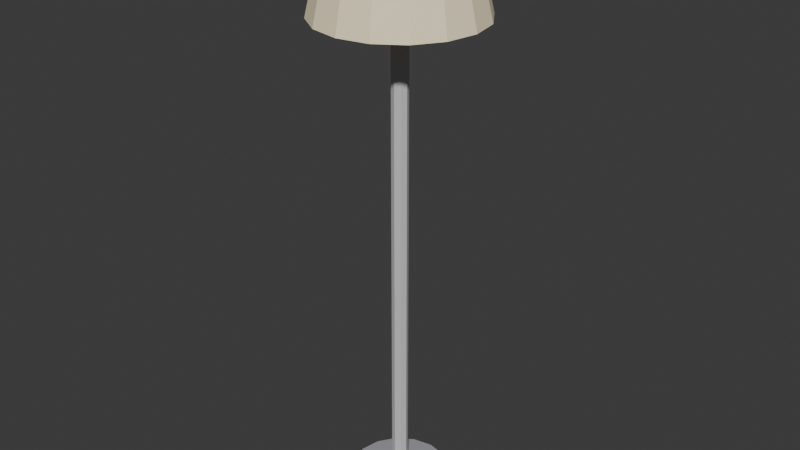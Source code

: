 # Source: LIV_Ilum_Chao_v01.blend  (saved by Blender 4.2.66; exported with 4.5.12 LTS)
import bpy
from mathutils import Matrix  # noqa: F401  (used for matrix-valued properties, if any)

bpy.ops.wm.read_factory_settings(use_empty=True)
scene = bpy.context.scene
scene.name = 'Scene'

# ---- collections
col_liv_ilum_chao_v01 = bpy.data.collections.new('LIV_Ilum_Chao_v01'); scene.collection.children.link(col_liv_ilum_chao_v01)

# ---- materials (node trees are filled in below, after node groups)
mat_polyroom_pbr = bpy.data.materials.new('Polyroom_PBR')

# ---- material node trees
mat_polyroom_pbr.use_nodes = True; mat_polyroom_pbr.node_tree.nodes.clear()
_N = mat_polyroom_pbr.node_tree.nodes; _L = mat_polyroom_pbr.node_tree.links
n0 = _N.new('ShaderNodeOutputMaterial'); n0.name = 'Material Output'; n0.location = (300, 0)
n1 = _N.new('ShaderNodeBsdfPrincipled'); n1.name = 'Principled BSDF'; n1.location = (0, 0)
n1.inputs[2].default_value = 0.8
n2 = _N.new('ShaderNodeVertexColor'); n2.name = 'Color Attribute'; n2.location = (-300, 0)
n2.layer_name = 'Color'
_L.new(n2.outputs[0], n1.inputs[0])
_L.new(n1.outputs[0], n0.inputs[0])
n0.is_active_output = True

# ---- world
world_world = bpy.data.worlds.new('World'); scene.world = world_world
world_world.use_nodes = True; world_world.node_tree.nodes.clear()
_N = world_world.node_tree.nodes; _L = world_world.node_tree.links
n0 = _N.new('ShaderNodeOutputWorld'); n0.name = 'World Output'; n0.location = (300, 300)
n1 = _N.new('ShaderNodeBackground'); n1.name = 'Background'; n1.location = (10, 300)
n1.inputs[0].default_value = (0.05088, 0.05088, 0.05088, 1.0)
_L.new(n1.outputs[0], n0.inputs[0])
n0.is_active_output = True
world_world.color = (0.05088, 0.05088, 0.05088)
world_world.sun_shadow_jitter_overblur = 0.0

# ---- meshes
me_cylinder = bpy.data.meshes.new('Cylinder')
me_cylinder.from_pydata([(0.0, 0.16, 0.0), (0.0, 0.16, 0.03), (0.06123, 0.1478, 0.0), (0.06123, 0.1478, 0.03), (0.1131, 0.1131, 0.0), (0.1131, 0.1131, 0.03), (0.1478, 0.06123, 0.0), (0.1478, 0.06123, 0.03), (0.16, 0.0, 0.0), (0.16, 0.0, 0.03), (0.1478, -0.06123, 0.0), (0.1478, -0.06123, 0.03), (0.1131, -0.1131, 0.0), (0.1131, -0.1131, 0.03), (0.06123, -0.1478, 0.0), (0.06123, -0.1478, 0.03), (0.0, -0.16, 0.0), (0.0, -0.16, 0.03), (-0.06123, -0.1478, 0.0), (-0.06123, -0.1478, 0.03), (-0.1131, -0.1131, 0.0), (-0.1131, -0.1131, 0.03), (-0.1478, -0.06123, 0.0), (-0.1478, -0.06123, 0.03), (-0.16, 0.0, 0.0), (-0.16, 0.0, 0.03), (-0.1478, 0.06123, 0.0), (-0.1478, 0.06123, 0.03), (-0.1131, 0.1131, 0.0), (-0.1131, 0.1131, 0.03), (-0.06123, 0.1478, 0.0), (-0.06123, 0.1478, 0.03), (0.0, 0.025, 0.03), (0.0, 0.025, 1.53), (0.01768, 0.01768, 0.03), (0.01768, 0.01768, 1.53), (0.025, 0.0, 0.03), (0.025, 0.0, 1.53), (0.01768, -0.01768, 0.03), (0.01768, -0.01768, 1.53), (0.0, -0.025, 0.03), (0.0, -0.025, 1.53), (-0.01768, -0.01768, 0.03), (-0.01768, -0.01768, 1.53), (-0.025, 0.0, 0.03), (-0.025, 0.0, 1.53), (-0.01768, 0.01768, 0.03), (-0.01768, 0.01768, 1.53), (0.0, 0.25, 1.53), (0.0, 0.18, 1.83), (0.09567, 0.231, 1.53), (0.06888, 0.1663, 1.83), (0.1768, 0.1768, 1.53), (0.1273, 0.1273, 1.83), (0.231, 0.09567, 1.53), (0.1663, 0.06888, 1.83), (0.25, 0.0, 1.53), (0.18, 0.0, 1.83), (0.231, -0.09567, 1.53), (0.1663, -0.06888, 1.83), (0.1768, -0.1768, 1.53), (0.1273, -0.1273, 1.83), (0.09567, -0.231, 1.53), (0.06888, -0.1663, 1.83), (0.0, -0.25, 1.53), (0.0, -0.18, 1.83), (-0.09567, -0.231, 1.53), (-0.06888, -0.1663, 1.83), (-0.1768, -0.1768, 1.53), (-0.1273, -0.1273, 1.83), (-0.231, -0.09567, 1.53), (-0.1663, -0.06888, 1.83), (-0.25, 0.0, 1.53), (-0.18, 0.0, 1.83), (-0.231, 0.09567, 1.53), (-0.1663, 0.06888, 1.83), (-0.1768, 0.1768, 1.53), (-0.1273, 0.1273, 1.83), (-0.09567, 0.231, 1.53), (-0.06888, 0.1663, 1.83)], [], [(0, 1, 3, 2), (2, 3, 5, 4), (4, 5, 7, 6), (6, 7, 9, 8), (8, 9, 11, 10), (10, 11, 13, 12), (12, 13, 15, 14), (14, 15, 17, 16), (16, 17, 19, 18), (18, 19, 21, 20), (20, 21, 23, 22), (22, 23, 25, 24), (24, 25, 27, 26), (26, 27, 29, 28), (3, 1, 31, 29, 27, 25, 23, 21, 19, 17, 15, 13, 11, 9, 7, 5), (28, 29, 31, 30), (30, 31, 1, 0), (0, 2, 4, 6, 8, 10, 12, 14, 16, 18, 20, 22, 24, 26, 28, 30), (32, 33, 35, 34), (34, 35, 37, 36), (36, 37, 39, 38), (38, 39, 41, 40), (40, 41, 43, 42), (42, 43, 45, 44), (35, 33, 47, 45, 43, 41, 39, 37), (44, 45, 47, 46), (46, 47, 33, 32), (32, 34, 36, 38, 40, 42, 44, 46), (48, 49, 51, 50), (50, 51, 53, 52), (52, 53, 55, 54), (54, 55, 57, 56), (56, 57, 59, 58), (58, 59, 61, 60), (60, 61, 63, 62), (62, 63, 65, 64), (64, 65, 67, 66), (66, 67, 69, 68), (68, 69, 71, 70), (70, 71, 73, 72), (72, 73, 75, 74), (74, 75, 77, 76), (51, 49, 79, 77, 75, 73, 71, 69, 67, 65, 63, 61, 59, 57, 55, 53), (76, 77, 79, 78), (78, 79, 49, 48), (48, 50, 52, 54, 56, 58, 60, 62, 64, 66, 68, 70, 72, 74, 76, 78)])
_uv = me_cylinder.uv_layers.new(name='UVMap')
_uv.uv.foreach_set('vector', [0.2193, 0.2993, 0.2034, 0.299, 0.2015, 0.2747, 0.2174, 0.275, 0.2447, 0.394, 0.2288, 0.3937, 0.2307, 0.3634, 0.2466, 0.3637, 0.2466, 0.3637, 0.2307, 0.3634, 0.2314, 0.3301, 0.2473, 0.3304, 0.2473, 0.3304, 0.2314, 0.3301, 0.2307, 0.299, 0.2466, 0.2993, 0.2466, 0.2993, 0.2307, 0.299, 0.2288, 0.2747, 0.2447, 0.275, 0.2174, 0.5221, 0.2015, 0.5219, 0.2034, 0.4915, 0.2193, 0.4918, 0.2193, 0.4918, 0.2034, 0.4915, 0.2041, 0.4582, 0.22, 0.4585, 0.22, 0.4585, 0.2041, 0.4582, 0.2034, 0.4271, 0.2193, 0.4274, 0.2193, 0.4274, 0.2034, 0.4271, 0.2015, 0.4029, 0.2174, 0.4031, 0.2447, 0.5221, 0.2288, 0.5219, 0.2307, 0.4915, 0.2466, 0.4918, 0.2466, 0.4918, 0.2307, 0.4915, 0.2314, 0.4582, 0.2473, 0.4585, 0.2473, 0.4585, 0.2314, 0.4582, 0.2307, 0.4271, 0.2466, 0.4274, 0.2466, 0.4274, 0.2307, 0.4271, 0.2288, 0.4029, 0.2447, 0.4031, 0.2174, 0.394, 0.2015, 0.3937, 0.2034, 0.3634, 0.2193, 0.3637, 0.4621, 0.3303, 0.4494, 0.2995, 0.4494, 0.2662, 0.4621, 0.2355, 0.4857, 0.2119, 0.5164, 0.1992, 0.5497, 0.1992, 0.5805, 0.2119, 0.604, 0.2355, 0.6168, 0.2662, 0.6168, 0.2995, 0.604, 0.3303, 0.5805, 0.3538, 0.5497, 0.3665, 0.5164, 0.3665, 0.4857, 0.3538, 0.2193, 0.3637, 0.2034, 0.3634, 0.2041, 0.3301, 0.22, 0.3304, 0.22, 0.3304, 0.2041, 0.3301, 0.2034, 0.299, 0.2193, 0.2993, 0.4494, 0.4757, 0.4494, 0.4424, 0.4621, 0.4117, 0.4857, 0.3881, 0.5164, 0.3754, 0.5497, 0.3754, 0.5805, 0.3881, 0.604, 0.4117, 0.6168, 0.4424, 0.6168, 0.4757, 0.604, 0.5065, 0.5805, 0.53, 0.5497, 0.5427, 0.5164, 0.5427, 0.4857, 0.53, 0.4621, 0.5065, 0.6256, 0.995, 0.6256, 0.1992, 0.6339, 0.1998, 0.6339, 0.9956, 0.6339, 0.9956, 0.6339, 0.1998, 0.644, 0.1996, 0.644, 0.9954, 0.6528, 0.995, 0.6528, 0.1992, 0.6611, 0.1998, 0.6611, 0.9956, 0.6611, 0.9956, 0.6611, 0.1998, 0.6712, 0.1996, 0.6712, 0.9954, 0.68, 0.995, 0.68, 0.1992, 0.6883, 0.1998, 0.6883, 0.9956, 0.6883, 0.9956, 0.6883, 0.1998, 0.6984, 0.1996, 0.6984, 0.9954, 0.01163, 0.4965, 0.004415, 0.4893, 0.004415, 0.4791, 0.01163, 0.4719, 0.02183, 0.4719, 0.02905, 0.4791, 0.02905, 0.4893, 0.02183, 0.4965, 0.7072, 0.995, 0.7072, 0.1992, 0.7155, 0.1998, 0.7155, 0.9956, 0.7155, 0.9956, 0.7155, 0.1998, 0.7256, 0.1996, 0.7256, 0.9954, 0.03788, 0.4893, 0.03788, 0.4791, 0.04509, 0.4719, 0.0553, 0.4719, 0.06251, 0.4791, 0.06251, 0.4893, 0.0553, 0.4965, 0.04509, 0.4965, 0.4395, 0.04232, 0.2769, 0.05938, 0.2747, 0.03208, 0.4366, 0.004415, 0.4366, 0.3851, 0.2747, 0.3607, 0.2769, 0.3266, 0.4395, 0.3377, 0.4395, 0.3377, 0.2769, 0.3266, 0.2776, 0.2892, 0.4406, 0.2857, 0.4406, 0.2857, 0.2776, 0.2892, 0.2769, 0.2541, 0.4395, 0.2371, 0.4395, 0.2371, 0.2769, 0.2541, 0.2747, 0.2269, 0.4366, 0.1992, 0.4366, 0.5799, 0.2747, 0.5555, 0.2769, 0.5214, 0.4395, 0.5325, 0.4395, 0.5325, 0.2769, 0.5214, 0.2776, 0.4839, 0.4406, 0.4805, 0.4406, 0.4805, 0.2776, 0.4839, 0.2769, 0.4489, 0.4395, 0.4319, 0.4395, 0.4319, 0.2769, 0.4489, 0.2747, 0.4216, 0.4366, 0.394, 0.6112, 0.1904, 0.4494, 0.166, 0.4515, 0.1318, 0.6142, 0.143, 0.6142, 0.143, 0.4515, 0.1318, 0.4523, 0.0944, 0.6152, 0.09097, 0.6152, 0.09097, 0.4523, 0.0944, 0.4515, 0.05938, 0.6142, 0.04232, 0.6142, 0.04232, 0.4515, 0.05938, 0.4494, 0.03208, 0.6112, 0.004415, 0.4366, 0.1904, 0.2747, 0.166, 0.2769, 0.1318, 0.4395, 0.143, 0.01875, 0.4222, 0.004415, 0.3876, 0.004415, 0.3502, 0.01875, 0.3156, 0.04523, 0.2891, 0.07983, 0.2747, 0.1173, 0.2747, 0.1519, 0.2891, 0.1784, 0.3156, 0.1927, 0.3502, 0.1927, 0.3876, 0.1784, 0.4222, 0.1519, 0.4487, 0.1173, 0.463, 0.07983, 0.463, 0.04523, 0.4487, 0.4395, 0.143, 0.2769, 0.1318, 0.2776, 0.0944, 0.4406, 0.09097, 0.4406, 0.09097, 0.2776, 0.0944, 0.2769, 0.05938, 0.4395, 0.04232, 0.004415, 0.1612, 0.004415, 0.1092, 0.02432, 0.0611, 0.0611, 0.02432, 0.1092, 0.004415, 0.1612, 0.004415, 0.2092, 0.02432, 0.246, 0.0611, 0.2659, 0.1092, 0.2659, 0.1612, 0.246, 0.2092, 0.2092, 0.246, 0.1612, 0.2659, 0.1092, 0.2659, 0.0611, 0.246, 0.02432, 0.2092])
_ca = me_cylinder.color_attributes.new('Color', 'FLOAT_COLOR', 'POINT')
_ca.data.foreach_set('color', [0.35, 0.35, 0.38, 1.0, 0.35, 0.35, 0.38, 1.0, 0.35, 0.35, 0.38, 1.0, 0.35, 0.35, 0.38, 1.0, 0.35, 0.35, 0.38, 1.0, 0.35, 0.35, 0.38, 1.0, 0.35, 0.35, 0.38, 1.0, 0.35, 0.35, 0.38, 1.0, 0.35, 0.35, 0.38, 1.0, 0.35, 0.35, 0.38, 1.0, 0.35, 0.35, 0.38, 1.0, 0.35, 0.35, 0.38, 1.0, 0.35, 0.35, 0.38, 1.0, 0.35, 0.35, 0.38, 1.0, 0.35, 0.35, 0.38, 1.0, 0.35, 0.35, 0.38, 1.0, 0.35, 0.35, 0.38, 1.0, 0.35, 0.35, 0.38, 1.0, 0.35, 0.35, 0.38, 1.0, 0.35, 0.35, 0.38, 1.0, 0.35, 0.35, 0.38, 1.0, 0.35, 0.35, 0.38, 1.0, 0.35, 0.35, 0.38, 1.0, 0.35, 0.35, 0.38, 1.0, 0.35, 0.35, 0.38, 1.0, 0.35, 0.35, 0.38, 1.0, 0.35, 0.35, 0.38, 1.0, 0.35, 0.35, 0.38, 1.0, 0.35, 0.35, 0.38, 1.0, 0.35, 0.35, 0.38, 1.0, 0.35, 0.35, 0.38, 1.0, 0.35, 0.35, 0.38, 1.0, 0.6, 0.6, 0.62, 1.0, 0.6, 0.6, 0.62, 1.0, 0.6, 0.6, 0.62, 1.0, 0.6, 0.6, 0.62, 1.0, 0.6, 0.6, 0.62, 1.0, 0.6, 0.6, 0.62, 1.0, 0.6, 0.6, 0.62, 1.0, 0.6, 0.6, 0.62, 1.0, 0.6, 0.6, 0.62, 1.0, 0.6, 0.6, 0.62, 1.0, 0.6, 0.6, 0.62, 1.0, 0.6, 0.6, 0.62, 1.0, 0.6, 0.6, 0.62, 1.0, 0.6, 0.6, 0.62, 1.0, 0.6, 0.6, 0.62, 1.0, 0.6, 0.6, 0.62, 1.0, 1.0, 0.88, 0.6, 1.0, 1.0, 0.88, 0.6, 1.0, 1.0, 0.88, 0.6, 1.0, 1.0, 0.88, 0.6, 1.0, 1.0, 0.88, 0.6, 1.0, 1.0, 0.88, 0.6, 1.0, 1.0, 0.88, 0.6, 1.0, 1.0, 0.88, 0.6, 1.0, 1.0, 0.88, 0.6, 1.0, 1.0, 0.88, 0.6, 1.0, 1.0, 0.88, 0.6, 1.0, 1.0, 0.88, 0.6, 1.0, 1.0, 0.88, 0.6, 1.0, 1.0, 0.88, 0.6, 1.0, 1.0, 0.88, 0.6, 1.0, 1.0, 0.88, 0.6, 1.0, 1.0, 0.88, 0.6, 1.0, 1.0, 0.88, 0.6, 1.0, 1.0, 0.88, 0.6, 1.0, 1.0, 0.88, 0.6, 1.0, 1.0, 0.88, 0.6, 1.0, 1.0, 0.88, 0.6, 1.0, 1.0, 0.88, 0.6, 1.0, 1.0, 0.88, 0.6, 1.0, 1.0, 0.88, 0.6, 1.0, 1.0, 0.88, 0.6, 1.0, 1.0, 0.88, 0.6, 1.0, 1.0, 0.88, 0.6, 1.0, 1.0, 0.88, 0.6, 1.0, 1.0, 0.88, 0.6, 1.0, 1.0, 0.88, 0.6, 1.0, 1.0, 0.88, 0.6, 1.0])
me_cylinder.materials.append(mat_polyroom_pbr)
me_cylinder.update()

# ---- objects
ob_liv_ilum_chao_v01 = bpy.data.objects.new('LIV_Ilum_Chao_v01', me_cylinder)

# ---- transforms, parenting, visibility, modifiers, constraints
ob_liv_ilum_chao_v01.location = (0.0, 0.0, 0.0)

# ---- collection membership
col_liv_ilum_chao_v01.objects.link(ob_liv_ilum_chao_v01)

# ---- scene / render settings (as saved in the file)
scene.frame_start = 1; scene.frame_end = 250; scene.frame_set(1)
scene.render.engine = 'BLENDER_EEVEE_NEXT'
bpy.context.view_layer.update()

# ---- added for rendering (the .blend has no active camera and no usable light): camera, sun
cam_auto = bpy.data.cameras.new('AutoCamera')
cam_auto.lens = 50.0
cam_auto.sensor_width = 36.0
cam_auto.clip_end = 1000.0
ob_auto_camera = bpy.data.objects.new('AutoCamera', cam_auto)
scene.collection.objects.link(ob_auto_camera)
ob_auto_camera.location = (1.81516, -2.17819, 2.36713)
ob_auto_camera.rotation_euler = (1.09748, -7.21219e-08, 0.694738)
scene.camera = ob_auto_camera
light_auto_sun = bpy.data.lights.new('AutoSun', 'SUN')
light_auto_sun.energy = 3.0
light_auto_sun.angle = 0.0523599
ob_auto_sun = bpy.data.objects.new('AutoSun', light_auto_sun)
scene.collection.objects.link(ob_auto_sun)
ob_auto_sun.rotation_euler = (0.872665, 0.174533, 0.523599)
bpy.context.view_layer.update()
